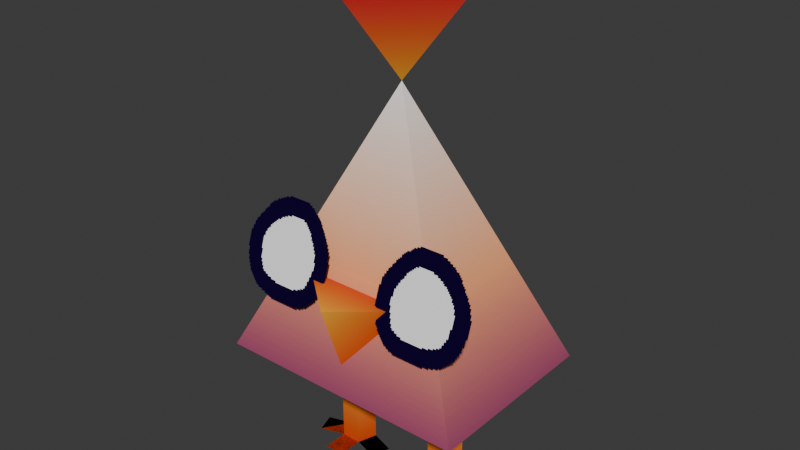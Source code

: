 # Source: chickmin.blend  (saved by Blender 4.4.32; exported with 4.5.12 LTS)
import bpy
from mathutils import Matrix  # noqa: F401  (used for matrix-valued properties, if any)

bpy.ops.wm.read_factory_settings(use_empty=True)
scene = bpy.context.scene
scene.name = 'Scene'

# ---- images (referenced by path relative to the original .blend; pixels are not part of the script)
import os
ASSET_DIR = os.environ.get("B2B_ASSET_DIR", "")  # directory of the original .blend (textures are referenced by path, not embedded)
HERE = os.path.dirname(os.path.abspath(__file__))  # packed textures are extracted next to this script under _unpacked/

def load_image(name, relpath, width, height, colorspace="sRGB"):
    """Load a texture the original file referenced (path relative to the .blend, or extracted next to this script)."""
    p = next((c for c in (os.path.join(HERE, relpath), os.path.join(ASSET_DIR, relpath)) if relpath and os.path.exists(c)), "")
    if p:
        img = bpy.data.images.load(p, check_existing=True)
        img.name = name
    else:  # same state as the original file: an image datablock whose file is absent (Cycles renders it pink)
        img = bpy.data.images.new(name, width, height)
        img.source = "FILE"
        img.filepath = "//" + (relpath or name)
    img.colorspace_settings.name = colorspace
    return img
img_chickkin_png = load_image('chickkin.png', '_unpacked/chickkin.9ea2c1e2.png', 256, 256, 'sRGB')

# ---- materials (node trees are filled in below, after node groups)
mat_material_001 = bpy.data.materials.new('Material.001')

# ---- material node trees
mat_material_001.use_nodes = True; mat_material_001.node_tree.nodes.clear()
_N = mat_material_001.node_tree.nodes; _L = mat_material_001.node_tree.links
n0 = _N.new('ShaderNodeOutputMaterial'); n0.name = 'Material Output'; n0.location = (351, 164)
n1 = _N.new('ShaderNodeMixShader'); n1.name = 'Mix Shader'; n1.location = (111, 107)
n2 = _N.new('ShaderNodeBsdfDiffuse'); n2.name = 'Diffuse BSDF'; n2.location = (-123, 230)
n3 = _N.new('ShaderNodeTexImage'); n3.name = 'Image Texture'; n3.location = (-509, 205)
n3.image = img_chickkin_png
n3.interpolation = 'Closest'
n4 = _N.new('ShaderNodeBsdfTransparent'); n4.name = 'Transparent BSDF'; n4.location = (-116, 15)
n4.inputs[0].default_value = (1.0, 1.0, 1.0, 0.0)
_L.new(n1.outputs[0], n0.inputs[0])
_L.new(n3.outputs[0], n2.inputs[0])
_L.new(n3.outputs[1], n1.inputs[0])
_L.new(n2.outputs[0], n1.inputs[2])
_L.new(n4.outputs[0], n1.inputs[1])
n0.is_active_output = True

# ---- world
world_world = bpy.data.worlds.new('World'); scene.world = world_world
world_world.use_nodes = True; world_world.node_tree.nodes.clear()
_N = world_world.node_tree.nodes; _L = world_world.node_tree.links
n0 = _N.new('ShaderNodeOutputWorld'); n0.name = 'World Output'; n0.location = (300, 300)
n1 = _N.new('ShaderNodeBackground'); n1.name = 'Background'; n1.location = (10, 300)
n1.inputs[0].default_value = (0.05088, 0.05088, 0.05088, 1.0)
_L.new(n1.outputs[0], n0.inputs[0])
n0.is_active_output = True
world_world.color = (0.05088, 0.05088, 0.05088)
world_world.sun_shadow_jitter_overblur = 0.0

# ---- meshes
me_cube_001 = bpy.data.meshes.new('Cube.001')
me_cube_001.from_pydata([(0.1063, 0.04475, 0.2534), (0.06172, 0.01239, 0.2534), (0.07873, -0.03997, 0.2534), (0.1338, -0.03997, 0.2534), (0.1508, 0.01239, 0.2534), (0.1063, 0.03266, -4.47e-08), (0.07442, 0.009534, -4.47e-08), (0.08658, -0.02789, -4.47e-08), (0.1259, -0.02789, 0.0), (0.1381, 0.009534, -4.47e-08), (0.1259, -0.07789, -4.47e-08), (0.08658, -0.07789, -4.47e-08), (0.1856, -0.005916, -4.47e-08), (0.1735, -0.04334, -4.47e-08), (0.03903, -0.04334, -4.47e-08), (0.02687, -0.005916, -4.47e-08), (0.0, -5.215e-08, 0.7653), (0.0, -0.1569, 0.2723), (0.0, -0.1111, 0.4206), (0.1169, -0.1111, 0.4206), (0.0, -0.2091, 0.4206), (0.2474, -0.09948, 0.5405), (0.05741, -0.09948, 0.5405), (0.2474, -0.1606, 0.3606), (0.05741, -0.1606, 0.3606), (0.0, -0.181, 0.2403), (0.0, 0.1821, 0.2403), (0.25, 0.1821, 0.2403), (0.25, -0.1811, 0.2403), (0.0, -0.2, 1.002), (0.0, 0.2, 1.002), (0.19, -7.078e-08, 1.002), (0.07442, 0.009534, 0.1741), (0.08658, -0.02789, 0.1741), (0.1381, 0.009534, 0.1741), (0.1063, 0.03266, 0.1741), (0.1259, -0.02789, 0.1741), (0.06172, 0.01239, 0.1864), (0.1338, -0.03997, 0.1864), (0.07873, -0.03997, 0.1864), (0.1508, 0.01239, 0.1864), (0.1063, 0.04475, 0.1864), (0.07442, 0.009534, -4.47e-08), (0.08658, -0.02789, -4.47e-08), (0.1259, -0.02789, 0.0), (0.1381, 0.009534, -4.47e-08), (0.1259, -0.07789, -4.47e-08), (0.08658, -0.07789, -4.47e-08), (0.1856, -0.005916, -4.47e-08), (0.1735, -0.04334, -4.47e-08), (0.03903, -0.04334, -4.47e-08), (0.02687, -0.005916, -4.47e-08)], [], [(8, 7, 11, 10), (6, 5, 9, 8, 7), (35, 5, 6, 32), (33, 7, 8, 36), (34, 9, 5, 35), (32, 6, 7, 33), (36, 8, 9, 34), (9, 8, 13, 12), (7, 6, 15, 14), (27, 16, 28), (26, 16, 27), (19, 20, 17), (19, 18, 20), (24, 23, 21, 22), (25, 26, 27, 28), (28, 16, 25), (30, 29, 31), (29, 16, 31), (30, 31, 16), (38, 36, 34, 40), (37, 32, 33, 39), (40, 34, 35, 41), (39, 33, 36, 38), (41, 35, 32, 37), (0, 41, 37, 1), (2, 39, 38, 3), (4, 40, 41, 0), (1, 37, 39, 2), (3, 38, 40, 4), (44, 46, 47, 43), (45, 48, 49, 44), (43, 50, 51, 42)])
_uv = me_cube_001.uv_layers.new(name='UVMap')
_uv.uv.foreach_set('vector', [0.6093, 0.2688, 0.6407, 0.2688, 0.6407, 0.2688, 0.6093, 0.2688, 0.6504, 0.2688, 0.625, 0.2688, 0.5996, 0.2688, 0.6093, 0.2688, 0.6407, 0.2688, 0.625, 0.4883, 0.625, 0.2688, 0.6504, 0.2688, 0.6504, 0.4883, 0.6407, 0.4883, 0.6407, 0.2688, 0.6093, 0.2688, 0.6093, 0.4883, 0.5996, 0.4883, 0.5996, 0.2688, 0.625, 0.2688, 0.625, 0.4883, 0.6504, 0.4883, 0.6504, 0.2688, 0.6407, 0.2688, 0.6407, 0.4883, 0.6093, 0.4883, 0.6093, 0.2688, 0.5996, 0.2688, 0.5996, 0.4883, 0.5996, 0.2688, 0.6093, 0.2688, 0.5714, 0.2688, 0.5617, 0.2688, 0.6407, 0.2688, 0.6504, 0.2688, 0.6883, 0.2688, 0.6786, 0.2688, 0.1094, 0.5938, 0.0625, 0.9968, 0.1094, 0.5938, 0.01562, 0.5938, 0.0625, 0.9968, 0.1094, 0.5938, 0.625, 0.2656, 0.625, 0.4844, 0.5156, 0.2656, 0.625, 0.2656, 0.7344, 0.2656, 0.625, 0.4844, 0.75, 0.75, 1.0, 0.75, 1.0, 1.0, 0.75, 1.0, 0.01562, 0.1563, 0.01562, 0.1562, 0.2344, 0.1562, 0.2344, 0.1563, 0.1094, 0.5938, 0.0625, 0.9968, 0.01562, 0.5938, 0.2656, 0.4844, 0.2656, 0.4844, 0.4844, 0.4844, 0.2656, 0.4844, 0.375, 0.01562, 0.4844, 0.4844, 0.2656, 0.4844, 0.4844, 0.4844, 0.375, 0.01562, 0.1031, 0.2904, 0.1093, 0.3581, 0.09963, 0.3581, 0.08951, 0.2904, 0.1605, 0.2904, 0.1504, 0.3581, 0.1407, 0.3581, 0.1469, 0.2904, 0.08951, 0.2904, 0.09963, 0.3581, 0.125, 0.3581, 0.125, 0.2904, 0.1469, 0.2904, 0.1407, 0.3581, 0.1093, 0.3581, 0.1031, 0.2904, 0.125, 0.2904, 0.125, 0.3581, 0.1504, 0.3581, 0.1605, 0.2904, 0.125, 0.1237, 0.125, 0.2904, 0.1605, 0.2904, 0.1605, 0.1237, 0.1469, 0.1237, 0.1469, 0.2904, 0.1031, 0.2904, 0.1031, 0.1237, 0.08951, 0.1237, 0.08951, 0.2904, 0.125, 0.2904, 0.125, 0.1237, 0.1605, 0.1237, 0.1605, 0.2904, 0.1469, 0.2904, 0.1469, 0.1237, 0.1031, 0.1237, 0.1031, 0.2904, 0.08951, 0.2904, 0.08951, 0.1237, 0.6093, 0.2688, 0.6093, 0.2688, 0.6407, 0.2688, 0.6407, 0.2688, 0.5996, 0.2688, 0.5617, 0.2688, 0.5714, 0.2688, 0.6093, 0.2688, 0.6407, 0.2688, 0.6786, 0.2688, 0.6883, 0.2688, 0.6504, 0.2688])
me_cube_001.materials.append(mat_material_001)
me_cube_001.update()
arm_armature = bpy.data.armatures.new('Armature')  # bones are not reproduced

# ---- objects
ob_model = bpy.data.objects.new('Model', me_cube_001)
ob_chickkin = bpy.data.objects.new('Chickkin', arm_armature)

# ---- transforms, parenting, visibility, modifiers, constraints
ob_model.parent = ob_chickkin
ob_model.location = (0.0, 0.0, 0.0)
_vg = ob_model.vertex_groups.new(name='Body')
_vg.add([0, 1, 2, 3, 4, 16, 17, 18, 19, 20, 21, 22, 23, 24, 25, 26, 27, 28], 1.0, 'REPLACE')
_vg = ob_model.vertex_groups.new(name='Comb.Top')
_vg.add([16, 29, 30, 31], 1.0, 'REPLACE')
_vg = ob_model.vertex_groups.new(name='Root')
_vg = ob_model.vertex_groups.new(name='Leg.L')
_vg.add([5, 6, 7, 8, 9, 10, 11, 12, 13, 14, 15, 32, 33, 34, 35, 36, 37, 38, 39, 40, 41, 42, 43, 44, 45, 46, 47, 48, 49, 50, 51], 1.0, 'REPLACE')
_vg = ob_model.vertex_groups.new(name='Leg.R')
_m = ob_model.modifiers.new('Mirror', 'MIRROR')
_m.use_clip = True
_m = ob_model.modifiers.new('Armature', 'ARMATURE')
_m.object = ob_chickkin
ob_chickkin.location = (0.0, 0.0, 0.0)
ob_chickkin.show_in_front = True

# ---- collection membership
scene.collection.objects.link(ob_model)
scene.collection.objects.link(ob_chickkin)

# ---- scene / render settings (as saved in the file)
scene.frame_start = 0; scene.frame_end = 19; scene.frame_set(17)
scene.render.engine = 'BLENDER_EEVEE_NEXT'
bpy.context.view_layer.update()

# ---- added for rendering (the .blend has no active camera and no usable light): camera, sun
cam_auto = bpy.data.cameras.new('AutoCamera')
cam_auto.lens = 50.0
cam_auto.sensor_width = 36.0
cam_auto.clip_end = 1000.0
ob_auto_camera = bpy.data.objects.new('AutoCamera', cam_auto)
scene.collection.objects.link(ob_auto_camera)
ob_auto_camera.location = (1.10343, -1.32869, 1.38397)
ob_auto_camera.rotation_euler = (1.09748, -7.21219e-08, 0.694738)
scene.camera = ob_auto_camera
light_auto_sun = bpy.data.lights.new('AutoSun', 'SUN')
light_auto_sun.energy = 3.0
light_auto_sun.angle = 0.0523599
ob_auto_sun = bpy.data.objects.new('AutoSun', light_auto_sun)
scene.collection.objects.link(ob_auto_sun)
ob_auto_sun.rotation_euler = (0.872665, 0.174533, 0.523599)
bpy.context.view_layer.update()
